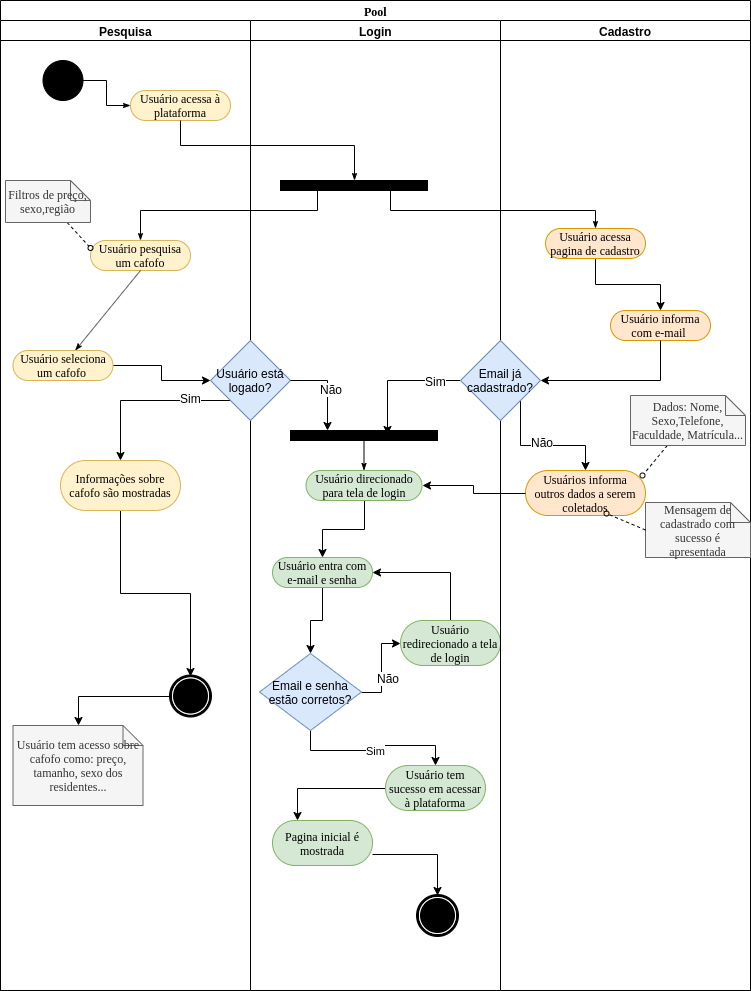

The diagram above was exported from draw.io. Its source (the exported page's mxGraphModel, read from the mxfile embedded in the PNG):
<mxGraphModel dx="1414" dy="843" grid="1" gridSize="10" guides="1" tooltips="1" connect="1" arrows="1" fold="1" page="1" pageScale="1" pageWidth="850" pageHeight="1100" background="#ffffff" math="0" shadow="0">
  <root>
    <mxCell id="0" />
    <mxCell id="1" parent="0" />
    <mxCell id="1c1d494c118603dd-1" value="Pool" style="swimlane;html=1;childLayout=stackLayout;startSize=20;rounded=0;shadow=0;comic=0;labelBackgroundColor=none;strokeColor=#000000;strokeWidth=1;fillColor=#ffffff;fontFamily=Verdana;fontSize=12;fontColor=#000000;align=center;" parent="1" vertex="1">
      <mxGeometry x="40" y="20" width="750" height="990" as="geometry" />
    </mxCell>
    <mxCell id="1c1d494c118603dd-2" value="Pesquisa" style="swimlane;html=1;startSize=20;" parent="1c1d494c118603dd-1" vertex="1">
      <mxGeometry y="20" width="250" height="970" as="geometry" />
    </mxCell>
    <mxCell id="1c1d494c118603dd-6" value="Usuário pesquisa um cafofo" style="rounded=1;whiteSpace=wrap;html=1;shadow=0;comic=0;labelBackgroundColor=none;strokeColor=#d6b656;strokeWidth=1;fillColor=#fff2cc;fontFamily=Verdana;fontSize=12;align=center;arcSize=50;" parent="1c1d494c118603dd-2" vertex="1">
      <mxGeometry x="90" y="220" width="100" height="30" as="geometry" />
    </mxCell>
    <mxCell id="1c1d494c118603dd-7" value="Usuário seleciona um cafofo&amp;nbsp;" style="rounded=1;whiteSpace=wrap;html=1;shadow=0;comic=0;labelBackgroundColor=none;strokeColor=#d6b656;strokeWidth=1;fillColor=#fff2cc;fontFamily=Verdana;fontSize=12;align=center;arcSize=50;" parent="1c1d494c118603dd-2" vertex="1">
      <mxGeometry x="12.5" y="330" width="100" height="30" as="geometry" />
    </mxCell>
    <mxCell id="1c1d494c118603dd-35" style="edgeStyle=none;rounded=0;html=1;labelBackgroundColor=none;startArrow=none;startFill=0;startSize=5;endArrow=classicThin;endFill=1;endSize=5;jettySize=auto;orthogonalLoop=1;strokeColor=#000000;strokeWidth=1;fontFamily=Verdana;fontSize=12;fontColor=#000000;exitX=0.5;exitY=1;exitDx=0;exitDy=0;" parent="1c1d494c118603dd-2" source="1c1d494c118603dd-6" target="1c1d494c118603dd-7" edge="1">
      <mxGeometry relative="1" as="geometry">
        <mxPoint x="162.72727272727275" y="310" as="sourcePoint" />
      </mxGeometry>
    </mxCell>
    <mxCell id="1c1d494c118603dd-46" style="edgeStyle=none;rounded=0;html=1;labelBackgroundColor=none;startArrow=none;startFill=0;startSize=5;endArrow=oval;endFill=0;endSize=5;jettySize=auto;orthogonalLoop=1;strokeColor=#000000;strokeWidth=1;fontFamily=Verdana;fontSize=12;fontColor=#000000;dashed=1;entryX=0;entryY=0.25;entryDx=0;entryDy=0;" parent="1c1d494c118603dd-2" source="1c1d494c118603dd-21" target="1c1d494c118603dd-6" edge="1">
      <mxGeometry relative="1" as="geometry">
        <mxPoint x="130" y="150" as="targetPoint" />
      </mxGeometry>
    </mxCell>
    <mxCell id="1c1d494c118603dd-21" value="Filtros de preço, sexo,região" style="shape=note;whiteSpace=wrap;html=1;rounded=0;shadow=0;comic=0;labelBackgroundColor=none;strokeColor=#666666;strokeWidth=1;fillColor=#f5f5f5;fontFamily=Verdana;fontSize=12;fontColor=#333333;align=center;size=20;" parent="1c1d494c118603dd-2" vertex="1">
      <mxGeometry x="5" y="160" width="85" height="42" as="geometry" />
    </mxCell>
    <mxCell id="60571a20871a0731-4" value="" style="ellipse;whiteSpace=wrap;html=1;rounded=0;shadow=0;comic=0;labelBackgroundColor=none;strokeColor=#000000;strokeWidth=1;fillColor=#000000;fontFamily=Verdana;fontSize=12;fontColor=#000000;align=center;" parent="1c1d494c118603dd-2" vertex="1">
      <mxGeometry x="42.5" y="40" width="40" height="40" as="geometry" />
    </mxCell>
    <mxCell id="60571a20871a0731-8" value="Usuário acessa à plataforma" style="rounded=1;whiteSpace=wrap;html=1;shadow=0;comic=0;labelBackgroundColor=none;strokeColor=#d6b656;strokeWidth=1;fillColor=#fff2cc;fontFamily=Verdana;fontSize=12;align=center;arcSize=50;" parent="1c1d494c118603dd-2" vertex="1">
      <mxGeometry x="130" y="70" width="100" height="30" as="geometry" />
    </mxCell>
    <mxCell id="1c1d494c118603dd-27" style="edgeStyle=orthogonalEdgeStyle;rounded=0;html=1;labelBackgroundColor=none;startArrow=none;startFill=0;startSize=5;endArrow=classicThin;endFill=1;endSize=5;jettySize=auto;orthogonalLoop=1;strokeColor=#000000;strokeWidth=1;fontFamily=Verdana;fontSize=12;fontColor=#000000;" parent="1c1d494c118603dd-2" source="60571a20871a0731-4" target="60571a20871a0731-8" edge="1">
      <mxGeometry relative="1" as="geometry" />
    </mxCell>
    <mxCell id="bFInzr9woSW049O_IKpU-28" style="edgeStyle=orthogonalEdgeStyle;rounded=0;orthogonalLoop=1;jettySize=auto;html=1;exitX=0.5;exitY=1;exitDx=0;exitDy=0;entryX=0.5;entryY=0;entryDx=0;entryDy=0;" edge="1" parent="1c1d494c118603dd-2" source="bFInzr9woSW049O_IKpU-21" target="60571a20871a0731-5">
      <mxGeometry relative="1" as="geometry" />
    </mxCell>
    <mxCell id="bFInzr9woSW049O_IKpU-21" value="Informações sobre cafofo são mostradas" style="rounded=1;whiteSpace=wrap;html=1;shadow=0;comic=0;labelBackgroundColor=none;strokeColor=#d6b656;strokeWidth=1;fillColor=#fff2cc;fontFamily=Verdana;fontSize=12;align=center;arcSize=50;" vertex="1" parent="1c1d494c118603dd-2">
      <mxGeometry x="60" y="440" width="120" height="50" as="geometry" />
    </mxCell>
    <mxCell id="bFInzr9woSW049O_IKpU-53" style="edgeStyle=orthogonalEdgeStyle;rounded=0;orthogonalLoop=1;jettySize=auto;html=1;exitX=0;exitY=0.5;exitDx=0;exitDy=0;entryX=0.5;entryY=0;entryDx=0;entryDy=0;entryPerimeter=0;" edge="1" parent="1c1d494c118603dd-2" source="60571a20871a0731-5" target="bFInzr9woSW049O_IKpU-29">
      <mxGeometry relative="1" as="geometry" />
    </mxCell>
    <mxCell id="60571a20871a0731-5" value="" style="shape=mxgraph.bpmn.shape;html=1;verticalLabelPosition=bottom;labelBackgroundColor=#ffffff;verticalAlign=top;perimeter=ellipsePerimeter;outline=end;symbol=terminate;rounded=0;shadow=0;comic=0;strokeColor=#000000;strokeWidth=1;fillColor=#ffffff;fontFamily=Verdana;fontSize=12;fontColor=#000000;align=center;" parent="1c1d494c118603dd-2" vertex="1">
      <mxGeometry x="170" y="655.5" width="40" height="40" as="geometry" />
    </mxCell>
    <mxCell id="bFInzr9woSW049O_IKpU-29" value="Usuário tem acesso sobre cafofo como: preço, tamanho, sexo dos residentes..." style="shape=note;whiteSpace=wrap;html=1;rounded=0;shadow=0;comic=0;labelBackgroundColor=none;strokeColor=#666666;strokeWidth=1;fillColor=#f5f5f5;fontFamily=Verdana;fontSize=12;fontColor=#333333;align=center;size=20;" vertex="1" parent="1c1d494c118603dd-2">
      <mxGeometry x="12.5" y="705" width="130" height="80" as="geometry" />
    </mxCell>
    <mxCell id="1c1d494c118603dd-28" style="edgeStyle=orthogonalEdgeStyle;rounded=0;html=1;entryX=0.5;entryY=0;labelBackgroundColor=none;startArrow=none;startFill=0;startSize=5;endArrow=classicThin;endFill=1;endSize=5;jettySize=auto;orthogonalLoop=1;strokeColor=#000000;strokeWidth=1;fontFamily=Verdana;fontSize=12;fontColor=#000000;" parent="1c1d494c118603dd-1" source="60571a20871a0731-8" target="60571a20871a0731-3" edge="1">
      <mxGeometry relative="1" as="geometry">
        <Array as="points">
          <mxPoint x="354" y="145" />
        </Array>
      </mxGeometry>
    </mxCell>
    <mxCell id="1c1d494c118603dd-29" style="edgeStyle=orthogonalEdgeStyle;rounded=0;html=1;exitX=0.75;exitY=1;labelBackgroundColor=none;startArrow=none;startFill=0;startSize=5;endArrow=classicThin;endFill=1;endSize=5;jettySize=auto;orthogonalLoop=1;strokeColor=#000000;strokeWidth=1;fontFamily=Verdana;fontSize=12;fontColor=#000000;" parent="1c1d494c118603dd-1" source="60571a20871a0731-3" target="1c1d494c118603dd-5" edge="1">
      <mxGeometry relative="1" as="geometry">
        <Array as="points">
          <mxPoint x="390" y="210" />
          <mxPoint x="595" y="210" />
        </Array>
      </mxGeometry>
    </mxCell>
    <mxCell id="1c1d494c118603dd-30" style="edgeStyle=orthogonalEdgeStyle;rounded=0;html=1;exitX=0.25;exitY=1;entryX=0.5;entryY=0;labelBackgroundColor=none;startArrow=none;startFill=0;startSize=5;endArrow=classicThin;endFill=1;endSize=5;jettySize=auto;orthogonalLoop=1;strokeColor=#000000;strokeWidth=1;fontFamily=Verdana;fontSize=12;fontColor=#000000;" parent="1c1d494c118603dd-1" source="60571a20871a0731-3" target="1c1d494c118603dd-6" edge="1">
      <mxGeometry relative="1" as="geometry">
        <Array as="points">
          <mxPoint x="317" y="210" />
          <mxPoint x="140" y="210" />
        </Array>
      </mxGeometry>
    </mxCell>
    <mxCell id="bFInzr9woSW049O_IKpU-5" style="edgeStyle=orthogonalEdgeStyle;rounded=0;orthogonalLoop=1;jettySize=auto;html=1;exitX=1;exitY=0.5;exitDx=0;exitDy=0;entryX=0;entryY=0.5;entryDx=0;entryDy=0;" edge="1" parent="1c1d494c118603dd-1" source="1c1d494c118603dd-7" target="bFInzr9woSW049O_IKpU-4">
      <mxGeometry relative="1" as="geometry" />
    </mxCell>
    <mxCell id="bFInzr9woSW049O_IKpU-25" style="edgeStyle=orthogonalEdgeStyle;rounded=0;orthogonalLoop=1;jettySize=auto;html=1;exitX=0;exitY=1;exitDx=0;exitDy=0;entryX=0.5;entryY=0;entryDx=0;entryDy=0;" edge="1" parent="1c1d494c118603dd-1" source="bFInzr9woSW049O_IKpU-4" target="bFInzr9woSW049O_IKpU-21">
      <mxGeometry relative="1" as="geometry" />
    </mxCell>
    <mxCell id="bFInzr9woSW049O_IKpU-26" value="Sim" style="text;html=1;resizable=0;points=[];align=center;verticalAlign=middle;labelBackgroundColor=#ffffff;" vertex="1" connectable="0" parent="bFInzr9woSW049O_IKpU-25">
      <mxGeometry x="-0.5333" y="-3" relative="1" as="geometry">
        <mxPoint as="offset" />
      </mxGeometry>
    </mxCell>
    <mxCell id="1c1d494c118603dd-3" value="Login" style="swimlane;html=1;startSize=20;" parent="1c1d494c118603dd-1" vertex="1">
      <mxGeometry x="250" y="20" width="250" height="970" as="geometry" />
    </mxCell>
    <mxCell id="60571a20871a0731-3" value="" style="whiteSpace=wrap;html=1;rounded=0;shadow=0;comic=0;labelBackgroundColor=none;strokeColor=#000000;strokeWidth=1;fillColor=#000000;fontFamily=Verdana;fontSize=12;fontColor=#000000;align=center;rotation=0;" parent="1c1d494c118603dd-3" vertex="1">
      <mxGeometry x="30" y="160" width="147" height="10" as="geometry" />
    </mxCell>
    <mxCell id="bFInzr9woSW049O_IKpU-39" style="edgeStyle=orthogonalEdgeStyle;rounded=0;orthogonalLoop=1;jettySize=auto;html=1;exitX=0.5;exitY=1;exitDx=0;exitDy=0;entryX=0.5;entryY=0;entryDx=0;entryDy=0;" edge="1" parent="1c1d494c118603dd-3" source="1c1d494c118603dd-11" target="1c1d494c118603dd-16">
      <mxGeometry relative="1" as="geometry" />
    </mxCell>
    <mxCell id="1c1d494c118603dd-11" value="Usuário direcionado para tela de login" style="rounded=1;whiteSpace=wrap;html=1;shadow=0;comic=0;labelBackgroundColor=none;strokeColor=#82b366;strokeWidth=1;fillColor=#d5e8d4;fontFamily=Verdana;fontSize=12;align=center;arcSize=50;" parent="1c1d494c118603dd-3" vertex="1">
      <mxGeometry x="55.5" y="450" width="116" height="30" as="geometry" />
    </mxCell>
    <mxCell id="1c1d494c118603dd-39" style="edgeStyle=none;rounded=0;html=1;labelBackgroundColor=none;startArrow=none;startFill=0;startSize=5;endArrow=classicThin;endFill=1;endSize=5;jettySize=auto;orthogonalLoop=1;strokeColor=#000000;strokeWidth=1;fontFamily=Verdana;fontSize=12;fontColor=#000000;" parent="1c1d494c118603dd-3" source="1c1d494c118603dd-12" target="1c1d494c118603dd-11" edge="1">
      <mxGeometry relative="1" as="geometry" />
    </mxCell>
    <mxCell id="1c1d494c118603dd-12" value="" style="whiteSpace=wrap;html=1;rounded=0;shadow=0;comic=0;labelBackgroundColor=none;strokeColor=#000000;strokeWidth=1;fillColor=#000000;fontFamily=Verdana;fontSize=12;fontColor=#000000;align=center;rotation=0;" parent="1c1d494c118603dd-3" vertex="1">
      <mxGeometry x="40" y="410" width="147" height="10" as="geometry" />
    </mxCell>
    <mxCell id="bFInzr9woSW049O_IKpU-40" style="edgeStyle=orthogonalEdgeStyle;rounded=0;orthogonalLoop=1;jettySize=auto;html=1;exitX=0.5;exitY=1;exitDx=0;exitDy=0;entryX=0.5;entryY=0;entryDx=0;entryDy=0;" edge="1" parent="1c1d494c118603dd-3" source="1c1d494c118603dd-16" target="bFInzr9woSW049O_IKpU-38">
      <mxGeometry relative="1" as="geometry" />
    </mxCell>
    <mxCell id="1c1d494c118603dd-16" value="Usuário entra com e-mail e senha" style="rounded=1;whiteSpace=wrap;html=1;shadow=0;comic=0;labelBackgroundColor=none;strokeColor=#82b366;strokeWidth=1;fillColor=#d5e8d4;fontFamily=Verdana;fontSize=12;align=center;arcSize=50;" parent="1c1d494c118603dd-3" vertex="1">
      <mxGeometry x="22" y="537" width="100" height="30" as="geometry" />
    </mxCell>
    <mxCell id="bFInzr9woSW049O_IKpU-4" value="Usuário está logado?" style="rhombus;whiteSpace=wrap;html=1;fillColor=#dae8fc;strokeColor=#6c8ebf;" vertex="1" parent="1c1d494c118603dd-3">
      <mxGeometry x="-40" y="320" width="80" height="80" as="geometry" />
    </mxCell>
    <mxCell id="bFInzr9woSW049O_IKpU-10" style="edgeStyle=orthogonalEdgeStyle;rounded=0;orthogonalLoop=1;jettySize=auto;html=1;exitX=1;exitY=0.5;exitDx=0;exitDy=0;entryX=0.25;entryY=0;entryDx=0;entryDy=0;" edge="1" parent="1c1d494c118603dd-3" source="bFInzr9woSW049O_IKpU-4" target="1c1d494c118603dd-12">
      <mxGeometry relative="1" as="geometry" />
    </mxCell>
    <mxCell id="bFInzr9woSW049O_IKpU-11" value="Não" style="text;html=1;resizable=0;points=[];align=center;verticalAlign=middle;labelBackgroundColor=#ffffff;" vertex="1" connectable="0" parent="bFInzr9woSW049O_IKpU-10">
      <mxGeometry x="0.0328" y="3" relative="1" as="geometry">
        <mxPoint as="offset" />
      </mxGeometry>
    </mxCell>
    <mxCell id="bFInzr9woSW049O_IKpU-42" style="edgeStyle=orthogonalEdgeStyle;rounded=0;orthogonalLoop=1;jettySize=auto;html=1;exitX=1;exitY=0.5;exitDx=0;exitDy=0;entryX=0;entryY=0.5;entryDx=0;entryDy=0;" edge="1" parent="1c1d494c118603dd-3" source="bFInzr9woSW049O_IKpU-38" target="bFInzr9woSW049O_IKpU-41">
      <mxGeometry relative="1" as="geometry" />
    </mxCell>
    <mxCell id="bFInzr9woSW049O_IKpU-43" value="Não" style="text;html=1;resizable=0;points=[];align=center;verticalAlign=middle;labelBackgroundColor=#ffffff;" vertex="1" connectable="0" parent="bFInzr9woSW049O_IKpU-42">
      <mxGeometry x="-0.5455" y="16" relative="1" as="geometry">
        <mxPoint x="22" y="-15" as="offset" />
      </mxGeometry>
    </mxCell>
    <mxCell id="bFInzr9woSW049O_IKpU-46" value="Sim" style="edgeStyle=orthogonalEdgeStyle;rounded=0;orthogonalLoop=1;jettySize=auto;html=1;exitX=0.5;exitY=1;exitDx=0;exitDy=0;entryX=0.5;entryY=0;entryDx=0;entryDy=0;" edge="1" parent="1c1d494c118603dd-3" source="bFInzr9woSW049O_IKpU-38" target="bFInzr9woSW049O_IKpU-45">
      <mxGeometry relative="1" as="geometry" />
    </mxCell>
    <mxCell id="bFInzr9woSW049O_IKpU-38" value="Email e senha estão corretos?" style="rhombus;whiteSpace=wrap;html=1;fillColor=#dae8fc;strokeColor=#6c8ebf;" vertex="1" parent="1c1d494c118603dd-3">
      <mxGeometry x="9" y="633" width="102" height="77" as="geometry" />
    </mxCell>
    <mxCell id="bFInzr9woSW049O_IKpU-44" style="edgeStyle=orthogonalEdgeStyle;rounded=0;orthogonalLoop=1;jettySize=auto;html=1;exitX=0.5;exitY=0;exitDx=0;exitDy=0;entryX=1;entryY=0.5;entryDx=0;entryDy=0;" edge="1" parent="1c1d494c118603dd-3" source="bFInzr9woSW049O_IKpU-41" target="1c1d494c118603dd-16">
      <mxGeometry relative="1" as="geometry" />
    </mxCell>
    <mxCell id="bFInzr9woSW049O_IKpU-41" value="Usuário redirecionado a tela de login" style="rounded=1;whiteSpace=wrap;html=1;shadow=0;comic=0;labelBackgroundColor=none;strokeColor=#82b366;strokeWidth=1;fillColor=#d5e8d4;fontFamily=Verdana;fontSize=12;align=center;arcSize=50;" vertex="1" parent="1c1d494c118603dd-3">
      <mxGeometry x="150" y="600" width="100" height="45" as="geometry" />
    </mxCell>
    <mxCell id="bFInzr9woSW049O_IKpU-48" style="edgeStyle=orthogonalEdgeStyle;rounded=0;orthogonalLoop=1;jettySize=auto;html=1;exitX=0;exitY=0.5;exitDx=0;exitDy=0;entryX=0.25;entryY=0;entryDx=0;entryDy=0;" edge="1" parent="1c1d494c118603dd-3" source="bFInzr9woSW049O_IKpU-45" target="bFInzr9woSW049O_IKpU-47">
      <mxGeometry relative="1" as="geometry" />
    </mxCell>
    <mxCell id="bFInzr9woSW049O_IKpU-45" value="Usuário tem sucesso em acessar à plataforma" style="rounded=1;whiteSpace=wrap;html=1;shadow=0;comic=0;labelBackgroundColor=none;strokeColor=#82b366;strokeWidth=1;fillColor=#d5e8d4;fontFamily=Verdana;fontSize=12;align=center;arcSize=50;" vertex="1" parent="1c1d494c118603dd-3">
      <mxGeometry x="135" y="745" width="100" height="45" as="geometry" />
    </mxCell>
    <mxCell id="bFInzr9woSW049O_IKpU-54" style="edgeStyle=orthogonalEdgeStyle;rounded=0;orthogonalLoop=1;jettySize=auto;html=1;exitX=1;exitY=0.75;exitDx=0;exitDy=0;" edge="1" parent="1c1d494c118603dd-3" source="bFInzr9woSW049O_IKpU-47" target="bFInzr9woSW049O_IKpU-51">
      <mxGeometry relative="1" as="geometry" />
    </mxCell>
    <mxCell id="bFInzr9woSW049O_IKpU-47" value="Pagina inicial é mostrada" style="rounded=1;whiteSpace=wrap;html=1;shadow=0;comic=0;labelBackgroundColor=none;strokeColor=#82b366;strokeWidth=1;fillColor=#d5e8d4;fontFamily=Verdana;fontSize=12;align=center;arcSize=50;" vertex="1" parent="1c1d494c118603dd-3">
      <mxGeometry x="22" y="800" width="100" height="45" as="geometry" />
    </mxCell>
    <mxCell id="bFInzr9woSW049O_IKpU-51" value="" style="shape=mxgraph.bpmn.shape;html=1;verticalLabelPosition=bottom;labelBackgroundColor=#ffffff;verticalAlign=top;perimeter=ellipsePerimeter;outline=end;symbol=terminate;rounded=0;shadow=0;comic=0;strokeColor=#000000;strokeWidth=1;fillColor=#ffffff;fontFamily=Verdana;fontSize=12;fontColor=#000000;align=center;" vertex="1" parent="1c1d494c118603dd-3">
      <mxGeometry x="167" y="875" width="40" height="40" as="geometry" />
    </mxCell>
    <mxCell id="1c1d494c118603dd-4" value="Cadastro" style="swimlane;html=1;startSize=20;" parent="1c1d494c118603dd-1" vertex="1">
      <mxGeometry x="500" y="20" width="250" height="970" as="geometry" />
    </mxCell>
    <mxCell id="bFInzr9woSW049O_IKpU-12" style="edgeStyle=orthogonalEdgeStyle;rounded=0;orthogonalLoop=1;jettySize=auto;html=1;exitX=0.5;exitY=1;exitDx=0;exitDy=0;entryX=0.5;entryY=0;entryDx=0;entryDy=0;" edge="1" parent="1c1d494c118603dd-4" source="1c1d494c118603dd-5" target="1c1d494c118603dd-8">
      <mxGeometry relative="1" as="geometry" />
    </mxCell>
    <mxCell id="1c1d494c118603dd-5" value="Usuário acessa pagina de cadastro" style="rounded=1;whiteSpace=wrap;html=1;shadow=0;comic=0;labelBackgroundColor=none;strokeColor=#d79b00;strokeWidth=1;fillColor=#ffe6cc;fontFamily=Verdana;fontSize=12;align=center;arcSize=50;" parent="1c1d494c118603dd-4" vertex="1">
      <mxGeometry x="45" y="208" width="100" height="30" as="geometry" />
    </mxCell>
    <mxCell id="1c1d494c118603dd-8" value="Usuário informa com e-mail&amp;nbsp;" style="rounded=1;whiteSpace=wrap;html=1;shadow=0;comic=0;labelBackgroundColor=none;strokeColor=#d79b00;strokeWidth=1;fillColor=#ffe6cc;fontFamily=Verdana;fontSize=12;align=center;arcSize=50;" parent="1c1d494c118603dd-4" vertex="1">
      <mxGeometry x="110" y="290" width="100" height="30" as="geometry" />
    </mxCell>
    <mxCell id="1c1d494c118603dd-18" value="Usuários informa outros dados a serem coletados" style="rounded=1;whiteSpace=wrap;html=1;shadow=0;comic=0;labelBackgroundColor=none;strokeColor=#d79b00;strokeWidth=1;fillColor=#ffe6cc;fontFamily=Verdana;fontSize=12;align=center;arcSize=50;" parent="1c1d494c118603dd-4" vertex="1">
      <mxGeometry x="25" y="450" width="120" height="45" as="geometry" />
    </mxCell>
    <mxCell id="1c1d494c118603dd-57" style="edgeStyle=none;rounded=0;html=1;dashed=1;labelBackgroundColor=none;startArrow=none;startFill=0;startSize=5;endArrow=oval;endFill=0;endSize=5;jettySize=auto;orthogonalLoop=1;strokeColor=#000000;strokeWidth=1;fontFamily=Verdana;fontSize=12;fontColor=#000000;entryX=0.975;entryY=0.111;entryDx=0;entryDy=0;entryPerimeter=0;" parent="1c1d494c118603dd-4" source="1c1d494c118603dd-25" target="1c1d494c118603dd-18" edge="1">
      <mxGeometry relative="1" as="geometry" />
    </mxCell>
    <mxCell id="1c1d494c118603dd-25" value="Dados: Nome, Sexo,Telefone, Faculdade, Matrícula..." style="shape=note;whiteSpace=wrap;html=1;rounded=0;shadow=0;comic=0;labelBackgroundColor=none;strokeColor=#666666;strokeWidth=1;fillColor=#f5f5f5;fontFamily=Verdana;fontSize=12;fontColor=#333333;align=center;size=20;" parent="1c1d494c118603dd-4" vertex="1">
      <mxGeometry x="130" y="375" width="115" height="50" as="geometry" />
    </mxCell>
    <mxCell id="bFInzr9woSW049O_IKpU-35" value="Mensagem de cadastrado com sucesso é apresentada" style="shape=note;whiteSpace=wrap;html=1;rounded=0;shadow=0;comic=0;labelBackgroundColor=none;strokeColor=#666666;strokeWidth=1;fillColor=#f5f5f5;fontFamily=Verdana;fontSize=12;fontColor=#333333;align=center;size=20;" vertex="1" parent="1c1d494c118603dd-4">
      <mxGeometry x="145" y="482" width="105" height="55" as="geometry" />
    </mxCell>
    <mxCell id="bFInzr9woSW049O_IKpU-36" style="edgeStyle=none;rounded=0;html=1;dashed=1;labelBackgroundColor=none;startArrow=none;startFill=0;startSize=5;endArrow=oval;endFill=0;endSize=5;jettySize=auto;orthogonalLoop=1;strokeColor=#000000;strokeWidth=1;fontFamily=Verdana;fontSize=12;fontColor=#000000;entryX=0.675;entryY=0.956;entryDx=0;entryDy=0;entryPerimeter=0;exitX=0;exitY=0.5;exitDx=0;exitDy=0;exitPerimeter=0;" edge="1" parent="1c1d494c118603dd-4" source="bFInzr9woSW049O_IKpU-35" target="1c1d494c118603dd-18">
      <mxGeometry relative="1" as="geometry">
        <mxPoint x="176.8163014819529" y="435" as="sourcePoint" />
        <mxPoint x="152" y="464.9949999999999" as="targetPoint" />
      </mxGeometry>
    </mxCell>
    <mxCell id="bFInzr9woSW049O_IKpU-37" style="edgeStyle=orthogonalEdgeStyle;rounded=0;orthogonalLoop=1;jettySize=auto;html=1;exitX=0;exitY=0.5;exitDx=0;exitDy=0;entryX=1;entryY=0.5;entryDx=0;entryDy=0;" edge="1" parent="1c1d494c118603dd-1" source="1c1d494c118603dd-18" target="1c1d494c118603dd-11">
      <mxGeometry relative="1" as="geometry" />
    </mxCell>
    <mxCell id="bFInzr9woSW049O_IKpU-16" style="edgeStyle=orthogonalEdgeStyle;rounded=0;orthogonalLoop=1;jettySize=auto;html=1;exitX=0;exitY=0.5;exitDx=0;exitDy=0;entryX=0.66;entryY=0.4;entryDx=0;entryDy=0;entryPerimeter=0;" edge="1" parent="1" source="bFInzr9woSW049O_IKpU-13" target="1c1d494c118603dd-12">
      <mxGeometry relative="1" as="geometry">
        <Array as="points">
          <mxPoint x="427" y="400" />
        </Array>
      </mxGeometry>
    </mxCell>
    <mxCell id="bFInzr9woSW049O_IKpU-17" value="Sim" style="text;html=1;resizable=0;points=[];align=center;verticalAlign=middle;labelBackgroundColor=#ffffff;" vertex="1" connectable="0" parent="bFInzr9woSW049O_IKpU-16">
      <mxGeometry x="-0.6063" relative="1" as="geometry">
        <mxPoint as="offset" />
      </mxGeometry>
    </mxCell>
    <mxCell id="bFInzr9woSW049O_IKpU-19" style="edgeStyle=orthogonalEdgeStyle;rounded=0;orthogonalLoop=1;jettySize=auto;html=1;exitX=1;exitY=1;exitDx=0;exitDy=0;entryX=0.5;entryY=0;entryDx=0;entryDy=0;" edge="1" parent="1" source="bFInzr9woSW049O_IKpU-13" target="1c1d494c118603dd-18">
      <mxGeometry relative="1" as="geometry" />
    </mxCell>
    <mxCell id="bFInzr9woSW049O_IKpU-20" value="Não" style="text;html=1;resizable=0;points=[];align=center;verticalAlign=middle;labelBackgroundColor=#ffffff;" vertex="1" connectable="0" parent="bFInzr9woSW049O_IKpU-19">
      <mxGeometry x="-0.0194" y="4" relative="1" as="geometry">
        <mxPoint as="offset" />
      </mxGeometry>
    </mxCell>
    <mxCell id="bFInzr9woSW049O_IKpU-13" value="Email já cadastrado?" style="rhombus;whiteSpace=wrap;html=1;fillColor=#dae8fc;strokeColor=#6c8ebf;" vertex="1" parent="1">
      <mxGeometry x="500" y="360" width="80" height="80" as="geometry" />
    </mxCell>
    <mxCell id="bFInzr9woSW049O_IKpU-15" style="edgeStyle=orthogonalEdgeStyle;rounded=0;orthogonalLoop=1;jettySize=auto;html=1;exitX=0.5;exitY=1;exitDx=0;exitDy=0;entryX=1;entryY=0.5;entryDx=0;entryDy=0;" edge="1" parent="1" source="1c1d494c118603dd-8" target="bFInzr9woSW049O_IKpU-13">
      <mxGeometry relative="1" as="geometry" />
    </mxCell>
  </root>
</mxGraphModel>